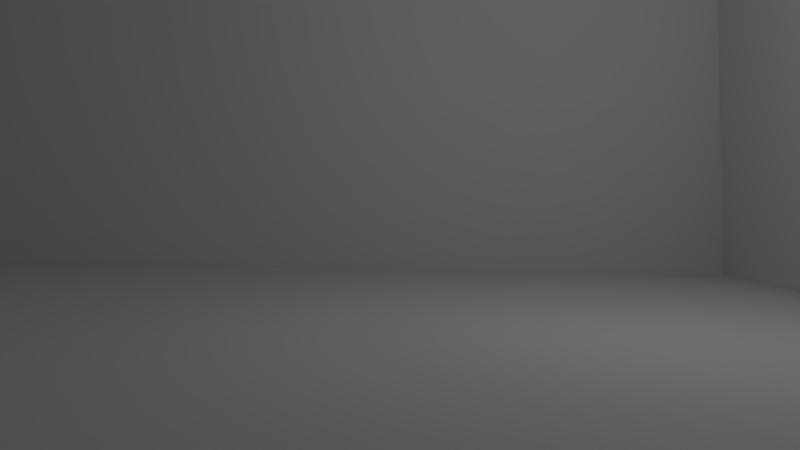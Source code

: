 # Source: PortalClone.blend  (saved by Blender 2.70.0; exported with 4.5.12 LTS)
import bpy
from mathutils import Matrix  # noqa: F401  (used for matrix-valued properties, if any)

bpy.ops.wm.read_factory_settings(use_empty=True)
scene = bpy.context.scene
scene.name = 'Scene'

# ---- collections
col_collection_1_001 = bpy.data.collections.new('Collection 1.001'); scene.collection.children.link(col_collection_1_001)

# ---- materials (node trees are filled in below, after node groups)
mat_none = bpy.data.materials.new('None')
mat_none.alpha_threshold = 0.0
mat_none.use_transparent_shadow = False
mat_none.specular_color = (0.8, 0.8, 0.8)
mat_none.roughness = 0.5
mat_none.specular_intensity = 1.0
mat_none.line_color = (0.0, 0.0, 0.0, 1.0)
mat_material = bpy.data.materials.new('Material')
mat_material.alpha_threshold = 0.0
mat_material.use_transparent_shadow = False
mat_material.roughness = 0.5
mat_material.line_color = (0.0, 0.0, 0.0, 1.0)
mat_material_001 = bpy.data.materials.new('Material.001')
mat_material_001.alpha_threshold = 0.0
mat_material_001.use_transparent_shadow = False
mat_material_001.roughness = 0.5
mat_material_001.line_color = (0.0, 0.0, 0.0, 1.0)
mat_material_002 = bpy.data.materials.new('Material.002')
mat_material_002.alpha_threshold = 0.0
mat_material_002.use_transparent_shadow = False
mat_material_002.roughness = 0.5
mat_material_002.line_color = (0.0, 0.0, 0.0, 1.0)
mat_material_003 = bpy.data.materials.new('Material.003')
mat_material_003.alpha_threshold = 0.0
mat_material_003.use_transparent_shadow = False
mat_material_003.roughness = 0.5
mat_material_003.line_color = (0.0, 0.0, 0.0, 1.0)
mat_material_004 = bpy.data.materials.new('Material.004')
mat_material_004.alpha_threshold = 0.0
mat_material_004.use_transparent_shadow = False
mat_material_004.roughness = 0.5
mat_material_004.line_color = (0.0, 0.0, 0.0, 1.0)

# ---- material node trees

# ---- world
world_world = bpy.data.worlds.new('World'); scene.world = world_world
world_world.color = (0.05088, 0.05088, 0.05088)
world_world.use_sun_shadow = False
world_world.sun_shadow_jitter_overblur = 0.0
world_world.cycles.sampling_method = 'MANUAL'
world_world.cycles.sample_map_resolution = 256

# ---- cameras
cam_camera = bpy.data.cameras.new('Camera')
cam_camera.clip_end = 100.0
cam_camera.lens = 35.0
cam_camera.sensor_width = 32.0
cam_camera.sensor_height = 18.0
cam_camera.ortho_scale = 7.314
cam_camera.dof.focus_distance = 0.0
cam_camera.dof.aperture_fstop = 128.0

# ---- lights
light_lamp = bpy.data.lights.new('Lamp', 'POINT')
light_lamp.transmission_factor = 0.0
light_lamp.cutoff_distance = 30.0
light_lamp.energy = 100.0
light_lamp.shadow_buffer_clip_start = 1.001
light_lamp.shadow_soft_size = 0.1
light_lamp.shadow_maximum_resolution = 0.006
light_lamp.use_absolute_resolution = True
light_lamp.cycles.use_multiple_importance_sampling = False

# ---- meshes
me_cylinder = bpy.data.meshes.new('Cylinder')
me_cylinder.from_pydata([(-0.1275, 3.289, -0.5168), (-0.1275, 3.129, -0.9988), (-0.1275, 1.231, -0.3686), (-0.1275, 1.391, 0.1135), (0.3618, 3.129, -0.9988), (0.3618, 1.231, -0.3686), (0.3618, 3.289, -0.5168), (0.3618, 1.391, 0.1135), (-0.2609, 3.205, -0.6895), (-0.2609, 1.291, -4.182), (-0.2609, 0.8432, -3.937), (-0.2609, 2.757, -0.4442), (0.5824, 1.291, -4.182), (0.5824, 0.8432, -3.937), (0.5824, 3.205, -0.6895), (0.5824, 2.757, -0.4442), (0.00655, 1.545, -8.803), (0.00655, 1.501, -2.1), (0.2895, 1.473, -2.1), (0.2895, 1.517, -8.804), (0.5616, 1.39, -2.101), (0.5616, 1.435, -8.804), (0.8124, 1.256, -2.101), (0.8124, 1.301, -8.805), (1.032, 1.076, -2.103), (1.032, 1.12, -8.806), (1.213, 0.8559, -2.104), (1.213, 0.9005, -8.808), (1.347, 0.6051, -2.106), (1.347, 0.6497, -8.809), (1.429, 0.333, -2.108), (1.429, 0.3776, -8.811), (1.457, 0.05001, -2.109), (1.457, 0.09462, -8.813), (1.429, -0.233, -2.111), (1.429, -0.1884, -8.815), (1.347, -0.5051, -2.113), (1.347, -0.4605, -8.817), (1.213, -0.7559, -2.115), (1.213, -0.7113, -8.818), (1.032, -0.9757, -2.116), (1.032, -0.9311, -8.82), (0.8124, -1.156, -2.117), (0.8124, -1.111, -8.821), (0.5616, -1.29, -2.118), (0.5616, -1.246, -8.822), (0.2895, -1.373, -2.119), (0.2895, -1.328, -8.822), (0.00655, -1.401, -2.119), (0.00655, -1.356, -8.823), (-0.2764, -1.373, -2.119), (-0.2764, -1.328, -8.822), (-0.5485, -1.29, -2.118), (-0.5485, -1.246, -8.822), (-0.7993, -1.156, -2.117), (-0.7993, -1.111, -8.821), (-1.019, -0.9757, -2.116), (-1.019, -0.9311, -8.82), (-1.199, -0.7559, -2.115), (-1.199, -0.7113, -8.818), (-1.333, -0.5051, -2.113), (-1.333, -0.4605, -8.817), (-1.416, -0.233, -2.111), (-1.416, -0.1884, -8.815), (-1.444, 0.05001, -2.109), (-1.444, 0.09462, -8.813), (-1.416, 0.333, -2.108), (-1.416, 0.3776, -8.811), (-1.333, 0.6051, -2.106), (-1.333, 0.6497, -8.809), (-1.199, 0.8559, -2.104), (-1.199, 0.9005, -8.808), (-1.019, 1.076, -2.103), (-1.019, 1.12, -8.806), (-0.7993, 1.256, -2.101), (-0.7993, 1.301, -8.805), (-0.5485, 1.39, -2.101), (-0.5485, 1.435, -8.804), (-0.2764, 1.473, -2.1), (-0.2764, 1.517, -8.804), (-2.89, -1.946, -1.211), (-2.531, -1.85, -1.557), (-1.554, -0.7155, -0.231), (-1.913, -0.8111, 0.1153), (-2.781, -1.458, -1.708), (-1.804, -0.3232, -0.3822), (-3.14, -1.553, -1.362), (-2.163, -0.4189, -0.03591), (-2.674, -2.002, -1.282), (0.445, -0.8582, -3.479), (0.6255, -0.5905, -3.084), (-2.493, -1.734, -0.8867), (0.01343, -0.182, -3.74), (0.1939, 0.08565, -3.344), (-3.105, -1.326, -1.543), (-2.925, -1.058, -1.147), (2.574, -1.608, -1.661), (2.31, -1.347, -2.007), (0.8371, -1.079, -0.681), (1.101, -1.34, -0.3347), (2.099, -1.761, -2.158), (0.6257, -1.494, -0.8321), (2.363, -2.022, -1.812), (0.89, -1.755, -0.4859), (2.514, -1.393, -1.732), (-0.05237, 0.7164, -3.929), (-0.3746, 0.7364, -3.534), (2.191, -1.373, -1.337), (-0.4167, 0.001792, -4.19), (-0.739, 0.02183, -3.794), (2.149, -2.108, -1.993), (1.827, -2.088, -1.597)], [], [(0, 1, 2, 3), (1, 4, 5, 2), (4, 6, 7, 5), (6, 0, 3, 7), (3, 2, 5, 7), (1, 0, 6, 4), (8, 9, 10, 11), (9, 12, 13, 10), (12, 14, 15, 13), (14, 8, 11, 15), (11, 10, 13, 15), (14, 12, 9, 8), (16, 17, 18, 19), (19, 18, 20, 21), (21, 20, 22, 23), (23, 22, 24, 25), (25, 24, 26, 27), (27, 26, 28, 29), (29, 28, 30, 31), (31, 30, 32, 33), (33, 32, 34, 35), (35, 34, 36, 37), (37, 36, 38, 39), (39, 38, 40, 41), (41, 40, 42, 43), (43, 42, 44, 45), (45, 44, 46, 47), (47, 46, 48, 49), (49, 48, 50, 51), (51, 50, 52, 53), (53, 52, 54, 55), (55, 54, 56, 57), (57, 56, 58, 59), (59, 58, 60, 61), (61, 60, 62, 63), (63, 62, 64, 65), (65, 64, 66, 67), (67, 66, 68, 69), (69, 68, 70, 71), (71, 70, 72, 73), (73, 72, 74, 75), (75, 74, 76, 77), (79, 78, 17, 16), (77, 76, 78, 79), (80, 81, 82, 83), (81, 84, 85, 82), (84, 86, 87, 85), (86, 80, 83, 87), (83, 82, 85, 87), (86, 84, 81, 80), (88, 89, 90, 91), (89, 92, 93, 90), (92, 94, 95, 93), (94, 88, 91, 95), (91, 90, 93, 95), (94, 92, 89, 88), (96, 97, 98, 99), (97, 100, 101, 98), (100, 102, 103, 101), (102, 96, 99, 103), (99, 98, 101, 103), (102, 100, 97, 96), (104, 105, 106, 107), (105, 108, 109, 106), (108, 110, 111, 109), (110, 104, 107, 111), (107, 106, 109, 111), (110, 108, 105, 104), (42, 40, 38, 36, 34, 32, 30, 28, 26, 24, 22, 20, 18, 17, 78, 76, 74, 72, 70, 68, 66, 64, 62, 60, 58, 56, 54, 52, 50, 48, 46, 44), (29, 31, 33, 35, 37, 39, 41, 43, 45, 47, 49, 51, 53, 55, 57, 59, 61, 63, 65, 67, 69, 71, 73, 75, 77, 79, 16, 19, 21, 23, 25, 27)])
me_cylinder.materials.append(mat_none)
me_cylinder.use_remesh_preserve_volume = False
me_cylinder.use_remesh_preserve_attributes = False
me_cylinder.use_mirror_vertex_groups = False
me_cylinder.update()
me_surface = bpy.data.meshes.new('Surface')
me_surface.from_pydata([(-0.7071, -0.6786, -3.065), (-0.8833, -0.4456, -3.06), (-0.8833, -0.4341, -3.572), (-0.7071, -0.6671, -3.577), (-0.7071, -0.6901, -2.553), (-0.8833, -0.4571, -2.548), (-0.7071, -0.7016, -2.041), (-0.8833, -0.4685, -2.035), (-0.7071, -0.7131, -1.528), (-0.8833, -0.48, -1.523), (-0.7071, -0.7245, -1.016), (-0.8833, -0.4915, -1.011), (-0.7071, -0.736, -0.5036), (-0.8833, -0.503, -0.4984), (-0.7071, -0.7475, 0.008727), (-0.8833, -0.5145, 0.01395), (-0.9692, -0.2416, -3.055), (-0.9692, -0.2301, -3.568), (-0.9692, -0.2531, -2.543), (-0.9692, -0.2646, -2.031), (-0.9692, -0.276, -1.518), (-0.9692, -0.2875, -1.006), (-0.9692, -0.299, -0.4938), (-0.9692, -0.3105, 0.01852), (-0.9965, -0.09007, -3.052), (-0.9965, -0.07859, -3.564), (-0.9965, -0.1015, -2.54), (-0.9965, -0.113, -2.027), (-0.9965, -0.1245, -1.515), (-0.9965, -0.136, -1.003), (-0.9965, -0.1475, -0.4904), (-0.9965, -0.159, 0.02192), (-1.0, 0.0287, -3.049), (-1.0, 0.04018, -3.562), (-1.0, 0.01722, -2.537), (-1.0, 0.00574, -2.025), (-1.0, -0.00574, -1.512), (-1.0, -0.01722, -1.0), (-1.0, -0.0287, -0.4877), (-1.0, -0.04018, 0.02458), (-0.9965, 0.1475, -3.047), (-0.9965, 0.159, -3.559), (-0.9965, 0.136, -2.534), (-0.9965, 0.1245, -2.022), (-0.9965, 0.113, -1.51), (-0.9965, 0.1015, -0.9974), (-0.9965, 0.09007, -0.4851), (-0.9965, 0.07859, 0.02724), (-0.9692, 0.299, -3.043), (-0.9692, 0.3105, -3.556), (-0.9692, 0.2875, -2.531), (-0.9692, 0.276, -2.019), (-0.9692, 0.2646, -1.506), (-0.9692, 0.2531, -0.994), (-0.9692, 0.2416, -0.4817), (-0.9692, 0.2301, 0.03063), (-0.8833, 0.503, -3.039), (-0.8833, 0.5145, -3.551), (-0.8833, 0.4915, -2.526), (-0.8833, 0.48, -2.014), (-0.8833, 0.4685, -1.502), (-0.8833, 0.4571, -0.9894), (-0.8833, 0.4456, -0.4771), (-0.8833, 0.4341, 0.03521), (-0.7071, 0.736, -3.033), (-0.7071, 0.7475, -3.546), (-0.7071, 0.7245, -2.521), (-0.7071, 0.7131, -2.009), (-0.7071, 0.7016, -1.497), (-0.7071, 0.6901, -0.9842), (-0.7071, 0.6786, -0.4719), (-0.7071, 0.6671, 0.04043), (-0.4741, 0.9123, -3.029), (-0.4741, 0.9238, -3.542), (-0.4741, 0.9008, -2.517), (-0.4741, 0.8893, -2.005), (-0.4741, 0.8779, -1.493), (-0.4741, 0.8664, -0.9802), (-0.4741, 0.8549, -0.4679), (-0.4741, 0.8434, 0.04438), (-0.2702, 0.9982, -3.028), (-0.2702, 1.01, -3.54), (-0.2702, 0.9867, -2.515), (-0.2702, 0.9753, -2.003), (-0.2702, 0.9638, -1.491), (-0.2702, 0.9523, -0.9783), (-0.2702, 0.9408, -0.466), (-0.2702, 0.9293, 0.0463), (-0.1187, 1.026, -3.027), (-0.1187, 1.037, -3.539), (-0.1187, 1.014, -2.515), (-0.1187, 1.003, -2.002), (-0.1187, 0.9911, -1.49), (-0.1187, 0.9796, -0.9777), (-0.1187, 0.9681, -0.4654), (-0.1187, 0.9567, 0.04692), (0.0, 1.029, -3.027), (0.0, 1.04, -3.539), (0.0, 1.018, -2.515), (0.0, 1.006, -2.002), (0.0, 0.9946, -1.49), (0.0, 0.9831, -0.9776), (0.0, 0.9716, -0.4653), (0.0, 0.9601, 0.04699), (0.1187, 1.026, -3.027), (0.1187, 1.037, -3.539), (0.1187, 1.014, -2.515), (0.1187, 1.003, -2.002), (0.1187, 0.9911, -1.49), (0.1187, 0.9796, -0.9777), (0.1187, 0.9681, -0.4654), (0.1187, 0.9567, 0.04692), (0.2702, 0.9982, -3.028), (0.2702, 1.01, -3.54), (0.2702, 0.9867, -2.515), (0.2702, 0.9753, -2.003), (0.2702, 0.9638, -1.491), (0.2702, 0.9523, -0.9783), (0.2702, 0.9408, -0.466), (0.2702, 0.9293, 0.04631), (0.4741, 0.9123, -3.029), (0.4741, 0.9238, -3.542), (0.4741, 0.9008, -2.517), (0.4741, 0.8893, -2.005), (0.4741, 0.8779, -1.493), (0.4741, 0.8664, -0.9802), (0.4741, 0.8549, -0.4679), (0.4741, 0.8434, 0.04438), (0.7071, 0.736, -3.033), (0.7071, 0.7475, -3.546), (0.7071, 0.7245, -2.521), (0.7071, 0.7131, -2.009), (0.7071, 0.7016, -1.497), (0.7071, 0.6901, -0.9842), (0.7071, 0.6786, -0.4719), (0.7071, 0.6671, 0.04043), (0.8833, 0.503, -3.039), (0.8833, 0.5145, -3.551), (0.8833, 0.4915, -2.526), (0.8833, 0.48, -2.014), (0.8833, 0.4685, -1.502), (0.8833, 0.4571, -0.9894), (0.8833, 0.4456, -0.4771), (0.8833, 0.4341, 0.03521), (0.9692, 0.299, -3.043), (0.9692, 0.3105, -3.556), (0.9692, 0.2875, -2.531), (0.9692, 0.276, -2.019), (0.9692, 0.2646, -1.506), (0.9692, 0.2531, -0.994), (0.9692, 0.2416, -0.4817), (0.9692, 0.2301, 0.03063), (0.9965, 0.1475, -3.047), (0.9965, 0.159, -3.559), (0.9965, 0.136, -2.534), (0.9965, 0.1245, -2.022), (0.9965, 0.113, -1.51), (0.9965, 0.1015, -0.9974), (0.9965, 0.09007, -0.4851), (0.9965, 0.07859, 0.02724), (1.0, 0.0287, -3.049), (1.0, 0.04018, -3.562), (1.0, 0.01722, -2.537), (1.0, 0.00574, -2.025), (1.0, -0.00574, -1.512), (1.0, -0.01722, -1.0), (1.0, -0.0287, -0.4877), (1.0, -0.04018, 0.02458), (0.9965, -0.09007, -3.052), (0.9965, -0.07859, -3.564), (0.9965, -0.1015, -2.54), (0.9965, -0.113, -2.027), (0.9965, -0.1245, -1.515), (0.9965, -0.136, -1.003), (0.9965, -0.1475, -0.4904), (0.9965, -0.159, 0.02192), (0.9692, -0.2416, -3.055), (0.9692, -0.2301, -3.568), (0.9692, -0.2531, -2.543), (0.9692, -0.2646, -2.031), (0.9692, -0.276, -1.518), (0.9692, -0.2875, -1.006), (0.9692, -0.299, -0.4938), (0.9692, -0.3105, 0.01852), (0.8833, -0.4456, -3.06), (0.8833, -0.4341, -3.572), (0.8833, -0.4571, -2.548), (0.8833, -0.4685, -2.035), (0.8833, -0.48, -1.523), (0.8833, -0.4915, -1.011), (0.8833, -0.503, -0.4984), (0.8833, -0.5145, 0.01395), (0.7071, -0.6786, -3.065), (0.7071, -0.6671, -3.577), (0.7071, -0.6901, -2.553), (0.7071, -0.7016, -2.041), (0.7071, -0.7131, -1.528), (0.7071, -0.7245, -1.016), (0.7071, -0.736, -0.5036), (0.7071, -0.7475, 0.008727), (0.4741, -0.8549, -3.069), (0.4741, -0.8434, -3.581), (0.4741, -0.8664, -2.557), (0.4741, -0.8779, -2.044), (0.4741, -0.8893, -1.532), (0.4741, -0.9008, -1.02), (0.4741, -0.9123, -0.5075), (0.4741, -0.9238, 0.004777), (0.2702, -0.9408, -3.071), (0.2702, -0.9293, -3.583), (0.2702, -0.9523, -2.559), (0.2702, -0.9638, -2.046), (0.2702, -0.9753, -1.534), (0.2702, -0.9867, -1.022), (0.2702, -0.9982, -0.5095), (0.2702, -1.01, 0.002851), (0.1187, -0.9681, -3.072), (0.1187, -0.9567, -3.584), (0.1187, -0.9796, -2.559), (0.1187, -0.9911, -2.047), (0.1187, -1.003, -1.535), (0.1187, -1.014, -1.022), (0.1187, -1.026, -0.5101), (0.1187, -1.037, 0.002239), (0.0, -0.9716, -3.072), (0.0, -0.9601, -3.584), (0.0, -0.9831, -2.559), (0.0, -0.9946, -2.047), (0.0, -1.006, -1.535), (0.0, -1.018, -1.022), (0.0, -1.029, -0.5101), (0.0, -1.04, 0.002162), (-0.1187, -0.9681, -3.072), (-0.1187, -0.9567, -3.584), (-0.1187, -0.9796, -2.559), (-0.1187, -0.9911, -2.047), (-0.1187, -1.003, -1.535), (-0.1187, -1.014, -1.022), (-0.1187, -1.026, -0.5101), (-0.1187, -1.037, 0.002239), (-0.2702, -0.9408, -3.071), (-0.2702, -0.9293, -3.583), (-0.2702, -0.9523, -2.559), (-0.2702, -0.9638, -2.046), (-0.2702, -0.9753, -1.534), (-0.2702, -0.9867, -1.022), (-0.2702, -0.9982, -0.5095), (-0.2702, -1.01, 0.002852), (-0.4741, -0.8549, -3.069), (-0.4741, -0.8434, -3.581), (-0.4741, -0.8664, -2.557), (-0.4741, -0.8779, -2.044), (-0.4741, -0.8893, -1.532), (-0.4741, -0.9008, -1.02), (-0.4741, -0.9123, -0.5075), (-0.4741, -0.9238, 0.004777)], [], [(0, 1, 2, 3), (1, 0, 4, 5), (6, 7, 5, 4), (8, 9, 7, 6), (10, 11, 9, 8), (12, 13, 11, 10), (14, 15, 13, 12), (1, 16, 17, 2), (5, 18, 16, 1), (7, 19, 18, 5), (9, 20, 19, 7), (11, 21, 20, 9), (13, 22, 21, 11), (15, 23, 22, 13), (16, 24, 25, 17), (18, 26, 24, 16), (19, 27, 26, 18), (20, 28, 27, 19), (21, 29, 28, 20), (22, 30, 29, 21), (23, 31, 30, 22), (24, 32, 33, 25), (26, 34, 32, 24), (27, 35, 34, 26), (28, 36, 35, 27), (29, 37, 36, 28), (30, 38, 37, 29), (31, 39, 38, 30), (32, 40, 41, 33), (34, 42, 40, 32), (35, 43, 42, 34), (36, 44, 43, 35), (37, 45, 44, 36), (38, 46, 45, 37), (39, 47, 46, 38), (40, 48, 49, 41), (42, 50, 48, 40), (43, 51, 50, 42), (44, 52, 51, 43), (45, 53, 52, 44), (46, 54, 53, 45), (47, 55, 54, 46), (48, 56, 57, 49), (50, 58, 56, 48), (51, 59, 58, 50), (52, 60, 59, 51), (53, 61, 60, 52), (54, 62, 61, 53), (55, 63, 62, 54), (56, 64, 65, 57), (58, 66, 64, 56), (59, 67, 66, 58), (60, 68, 67, 59), (61, 69, 68, 60), (62, 70, 69, 61), (63, 71, 70, 62), (64, 72, 73, 65), (66, 74, 72, 64), (67, 75, 74, 66), (68, 76, 75, 67), (69, 77, 76, 68), (70, 78, 77, 69), (71, 79, 78, 70), (72, 80, 81, 73), (74, 82, 80, 72), (75, 83, 82, 74), (76, 84, 83, 75), (77, 85, 84, 76), (78, 86, 85, 77), (79, 87, 86, 78), (80, 88, 89, 81), (82, 90, 88, 80), (83, 91, 90, 82), (84, 92, 91, 83), (85, 93, 92, 84), (86, 94, 93, 85), (87, 95, 94, 86), (88, 96, 97, 89), (90, 98, 96, 88), (91, 99, 98, 90), (92, 100, 99, 91), (93, 101, 100, 92), (94, 102, 101, 93), (95, 103, 102, 94), (96, 104, 105, 97), (98, 106, 104, 96), (99, 107, 106, 98), (100, 108, 107, 99), (101, 109, 108, 100), (102, 110, 109, 101), (103, 111, 110, 102), (104, 112, 113, 105), (106, 114, 112, 104), (107, 115, 114, 106), (108, 116, 115, 107), (109, 117, 116, 108), (110, 118, 117, 109), (111, 119, 118, 110), (112, 120, 121, 113), (114, 122, 120, 112), (115, 123, 122, 114), (116, 124, 123, 115), (117, 125, 124, 116), (118, 126, 125, 117), (119, 127, 126, 118), (120, 128, 129, 121), (122, 130, 128, 120), (123, 131, 130, 122), (124, 132, 131, 123), (125, 133, 132, 124), (126, 134, 133, 125), (127, 135, 134, 126), (128, 136, 137, 129), (130, 138, 136, 128), (131, 139, 138, 130), (132, 140, 139, 131), (133, 141, 140, 132), (134, 142, 141, 133), (135, 143, 142, 134), (136, 144, 145, 137), (138, 146, 144, 136), (139, 147, 146, 138), (140, 148, 147, 139), (141, 149, 148, 140), (142, 150, 149, 141), (143, 151, 150, 142), (144, 152, 153, 145), (146, 154, 152, 144), (147, 155, 154, 146), (148, 156, 155, 147), (149, 157, 156, 148), (150, 158, 157, 149), (151, 159, 158, 150), (152, 160, 161, 153), (154, 162, 160, 152), (155, 163, 162, 154), (156, 164, 163, 155), (157, 165, 164, 156), (158, 166, 165, 157), (159, 167, 166, 158), (160, 168, 169, 161), (162, 170, 168, 160), (163, 171, 170, 162), (164, 172, 171, 163), (165, 173, 172, 164), (166, 174, 173, 165), (167, 175, 174, 166), (168, 176, 177, 169), (170, 178, 176, 168), (171, 179, 178, 170), (172, 180, 179, 171), (173, 181, 180, 172), (174, 182, 181, 173), (175, 183, 182, 174), (176, 184, 185, 177), (178, 186, 184, 176), (179, 187, 186, 178), (180, 188, 187, 179), (181, 189, 188, 180), (182, 190, 189, 181), (183, 191, 190, 182), (184, 192, 193, 185), (186, 194, 192, 184), (187, 195, 194, 186), (188, 196, 195, 187), (189, 197, 196, 188), (190, 198, 197, 189), (191, 199, 198, 190), (192, 200, 201, 193), (194, 202, 200, 192), (195, 203, 202, 194), (196, 204, 203, 195), (197, 205, 204, 196), (198, 206, 205, 197), (199, 207, 206, 198), (200, 208, 209, 201), (202, 210, 208, 200), (203, 211, 210, 202), (204, 212, 211, 203), (205, 213, 212, 204), (206, 214, 213, 205), (207, 215, 214, 206), (208, 216, 217, 209), (210, 218, 216, 208), (211, 219, 218, 210), (212, 220, 219, 211), (213, 221, 220, 212), (214, 222, 221, 213), (215, 223, 222, 214), (216, 224, 225, 217), (218, 226, 224, 216), (219, 227, 226, 218), (220, 228, 227, 219), (221, 229, 228, 220), (222, 230, 229, 221), (223, 231, 230, 222), (224, 232, 233, 225), (226, 234, 232, 224), (227, 235, 234, 226), (228, 236, 235, 227), (229, 237, 236, 228), (230, 238, 237, 229), (231, 239, 238, 230), (232, 240, 241, 233), (234, 242, 240, 232), (235, 243, 242, 234), (236, 244, 243, 235), (237, 245, 244, 236), (238, 246, 245, 237), (239, 247, 246, 238), (240, 248, 249, 241), (242, 250, 248, 240), (243, 251, 250, 242), (244, 252, 251, 243), (245, 253, 252, 244), (246, 254, 253, 245), (247, 255, 254, 246), (248, 0, 3, 249), (0, 248, 250, 4), (251, 6, 4, 250), (252, 8, 6, 251), (253, 10, 8, 252), (254, 12, 10, 253), (255, 14, 12, 254)])
me_surface.polygons.foreach_set('use_smooth', [True] * 224)
_k = set([(2, 3), (2, 17), (3, 249), (14, 15), (14, 255), (15, 23), (17, 25), (23, 31), (25, 33), (31, 39), (33, 41), (39, 47), (41, 49), (47, 55), (49, 57), (55, 63), (57, 65), (63, 71), (65, 73), (71, 79), (73, 81), (79, 87), (81, 89), (87, 95), (89, 97), (95, 103), (97, 105), (103, 111), (105, 113), (111, 119), (113, 121), (119, 127), (121, 129), (127, 135), (129, 137), (135, 143), (137, 145), (143, 151), (145, 153), (151, 159), (153, 161), (159, 167), (161, 169), (167, 175), (169, 177), (175, 183), (177, 185), (183, 191), (185, 193), (191, 199), (193, 201), (199, 207), (201, 209), (207, 215), (209, 217), (215, 223), (217, 225), (223, 231), (225, 233), (231, 239), (233, 241), (239, 247), (241, 249), (247, 255)])
me_surface.attributes.new('sharp_edge', 'BOOLEAN', 'EDGE').data.foreach_set('value', [ (min(e.vertices), max(e.vertices)) in _k for e in me_surface.edges])
me_surface.materials.append(mat_none)
me_surface.use_remesh_preserve_volume = False
me_surface.use_remesh_preserve_attributes = False
me_surface.use_mirror_vertex_groups = False
me_surface.update()
me_cube = bpy.data.meshes.new('Cube')
me_cube.from_pydata([(1.0, 1.0, -1.0), (1.0, -1.0, -1.0), (-1.0, -1.0, -1.0), (-1.0, 1.0, -1.0), (1.0, 1.0, 1.0), (1.0, -1.0, 1.0), (-1.0, -1.0, 1.0), (-1.0, 1.0, 1.0)], [], [(0, 1, 2, 3), (4, 7, 6, 5), (0, 4, 5, 1), (1, 5, 6, 2), (2, 6, 7, 3), (4, 0, 3, 7)])
me_cube.materials.append(mat_material)
me_cube.use_remesh_preserve_volume = False
me_cube.use_remesh_preserve_attributes = False
me_cube.use_mirror_vertex_groups = False
me_cube.update()
me_cube_001 = bpy.data.meshes.new('Cube.001')
me_cube_001.from_pydata([(1.0, 1.0, -1.0), (1.0, -1.0, -1.0), (-1.0, -1.0, -1.0), (-1.0, 1.0, -1.0), (1.0, 1.0, 1.0), (1.0, -1.0, 1.0), (-1.0, -1.0, 1.0), (-1.0, 1.0, 1.0)], [], [(0, 1, 2, 3), (4, 7, 6, 5), (0, 4, 5, 1), (1, 5, 6, 2), (2, 6, 7, 3), (4, 0, 3, 7)])
me_cube_001.materials.append(mat_material_001)
me_cube_001.use_remesh_preserve_volume = False
me_cube_001.use_remesh_preserve_attributes = False
me_cube_001.use_mirror_vertex_groups = False
me_cube_001.update()
me_cube_002 = bpy.data.meshes.new('Cube.002')
me_cube_002.from_pydata([(1.0, 1.0, -1.0), (1.0, -1.0, -1.0), (-1.0, -1.0, -1.0), (-1.0, 1.0, -1.0), (1.0, 1.0, 1.0), (1.0, -1.0, 1.0), (-1.0, -1.0, 1.0), (-1.0, 1.0, 1.0)], [], [(0, 1, 2, 3), (4, 7, 6, 5), (0, 4, 5, 1), (1, 5, 6, 2), (2, 6, 7, 3), (4, 0, 3, 7)])
me_cube_002.materials.append(mat_material_002)
me_cube_002.use_remesh_preserve_volume = False
me_cube_002.use_remesh_preserve_attributes = False
me_cube_002.use_mirror_vertex_groups = False
me_cube_002.update()
me_cube_003 = bpy.data.meshes.new('Cube.003')
me_cube_003.from_pydata([(1.0, 1.0, -1.0), (1.0, -1.0, -1.0), (-1.0, -1.0, -1.0), (-1.0, 1.0, -1.0), (1.0, 1.0, 1.0), (1.0, -1.0, 1.0), (-1.0, -1.0, 1.0), (-1.0, 1.0, 1.0)], [], [(0, 1, 2, 3), (4, 7, 6, 5), (0, 4, 5, 1), (1, 5, 6, 2), (2, 6, 7, 3), (4, 0, 3, 7)])
me_cube_003.materials.append(mat_material_003)
me_cube_003.use_remesh_preserve_volume = False
me_cube_003.use_remesh_preserve_attributes = False
me_cube_003.use_mirror_vertex_groups = False
me_cube_003.update()
me_cube_004 = bpy.data.meshes.new('Cube.004')
me_cube_004.from_pydata([(1.0, 1.0, -1.0), (1.0, -1.0, -1.0), (-1.0, -1.0, -1.0), (-1.0, 1.0, -1.0), (1.0, 1.0, 1.0), (1.0, -1.0, 1.0), (-1.0, -1.0, 1.0), (-1.0, 1.0, 1.0)], [], [(0, 1, 2, 3), (4, 7, 6, 5), (0, 4, 5, 1), (1, 5, 6, 2), (2, 6, 7, 3), (4, 0, 3, 7)])
me_cube_004.materials.append(mat_material_004)
me_cube_004.use_remesh_preserve_volume = False
me_cube_004.use_remesh_preserve_attributes = False
me_cube_004.use_mirror_vertex_groups = False
me_cube_004.update()

# ---- objects
ob_cylinder = bpy.data.objects.new('Cylinder', me_cylinder)
ob_surface = bpy.data.objects.new('Surface', me_surface)
ob_empty = bpy.data.objects.new('Empty', None)
ob_cube = bpy.data.objects.new('Cube', me_cube)
ob_lamp = bpy.data.objects.new('Lamp', light_lamp)
ob_camera = bpy.data.objects.new('Camera', cam_camera)
ob_cube_001 = bpy.data.objects.new('Cube.001', me_cube_001)
ob_cube_002 = bpy.data.objects.new('Cube.002', me_cube_002)
ob_cube_003 = bpy.data.objects.new('Cube.003', me_cube_003)
ob_cube_004 = bpy.data.objects.new('Cube.004', me_cube_004)

# ---- transforms, parenting, visibility, modifiers, constraints
ob_cylinder.location = (-0.3502, -3.976, 1.721)
ob_cylinder.rotation_euler = (1.571, 0.0, 3.144)
ob_cylinder.scale = (0.1808, 0.1808, 0.1808)
ob_cylinder.lineart.crease_threshold = 0.0
ob_surface.location = (-0.3331, -3.982, 1.721)
ob_surface.rotation_euler = (1.571, 0.0, 3.144)
ob_surface.scale = (0.1808, 0.1808, 0.1808)
ob_surface.lineart.crease_threshold = 0.0
ob_empty.location = (-3.16, -0.5159, 8.692)
ob_empty.empty_image_offset = (0.0, 0.0)
ob_empty.lineart.crease_threshold = 0.0
ob_cube.location = (0.0, 7.494, 0.0)
ob_cube.scale = (7.702, 0.155, 8.159)
ob_cube.lock_rotations_4d = False
ob_cube.empty_display_type = 'ARROWS'
ob_cube.lineart.crease_threshold = 0.0
ob_lamp.location = (4.076, 1.005, 5.904)
ob_lamp.rotation_euler = (0.6503, 0.05522, 1.866)
ob_lamp.lock_rotations_4d = False
ob_lamp.empty_display_type = 'ARROWS'
ob_lamp.color = (0.0, 0.0, 0.0, 0.0)
ob_lamp.lineart.crease_threshold = 0.0
ob_camera.location = (0.8026, -6.508, 2.719)
ob_camera.rotation_euler = (1.502, 0.04636, -0.08335)
ob_camera.lock_rotations_4d = False
ob_camera.empty_display_type = 'ARROWS'
ob_camera.color = (0.0, 0.0, 0.0, 0.0)
ob_camera.display_type = 'WIRE'
ob_camera.lineart.crease_threshold = 0.0
ob_cube_001.location = (7.271, 0.7777, 0.0)
ob_cube_001.rotation_euler = (0.0, -0.0, 1.555)
ob_cube_001.scale = (7.702, 0.155, 8.159)
ob_cube_001.lock_rotations_4d = False
ob_cube_001.empty_display_type = 'ARROWS'
ob_cube_001.lineart.crease_threshold = 0.0
ob_cube_002.location = (-7.617, 0.7777, 0.0)
ob_cube_002.rotation_euler = (0.0, -0.0, 1.555)
ob_cube_002.scale = (7.702, 0.155, 8.159)
ob_cube_002.lock_rotations_4d = False
ob_cube_002.empty_display_type = 'ARROWS'
ob_cube_002.lineart.crease_threshold = 0.0
ob_cube_003.location = (0.0, -7.185, 0.0)
ob_cube_003.scale = (7.702, 0.155, 8.159)
ob_cube_003.lock_rotations_4d = False
ob_cube_003.empty_display_type = 'ARROWS'
ob_cube_003.lineart.crease_threshold = 0.0
ob_cube_004.location = (0.7357, 0.7777, 1.058)
ob_cube_004.rotation_euler = (1.646, 0.01535, 1.572)
ob_cube_004.scale = (9.868, 0.1986, 10.45)
ob_cube_004.lock_rotations_4d = False
ob_cube_004.empty_display_type = 'ARROWS'
ob_cube_004.lineart.crease_threshold = 0.0

# ---- collection membership
col_collection_1_001.objects.link(ob_cylinder)
col_collection_1_001.objects.link(ob_surface)
col_collection_1_001.objects.link(ob_empty)
col_collection_1_001.objects.link(ob_cube)
col_collection_1_001.objects.link(ob_lamp)
col_collection_1_001.objects.link(ob_camera)
col_collection_1_001.objects.link(ob_cube_001)
col_collection_1_001.objects.link(ob_cube_002)
col_collection_1_001.objects.link(ob_cube_003)
col_collection_1_001.objects.link(ob_cube_004)

# ---- scene / render settings (as saved in the file)
scene.camera = ob_camera
scene.frame_start = 1; scene.frame_end = 250; scene.frame_set(1)
scene.render.engine = 'BLENDER_EEVEE_NEXT'
scene.render.resolution_percentage = 50
scene.render.dither_intensity = 0.0
scene.cycles.use_denoising = False
scene.cycles.samples = 10
scene.cycles.sampling_pattern = 'TABULATED_SOBOL'
scene.cycles.light_sampling_threshold = 0.0
scene.cycles.use_adaptive_sampling = False
scene.cycles.use_light_tree = False
scene.cycles.blur_glossy = 0.0
scene.cycles.volume_bounces = 1
scene.cycles.pixel_filter_type = 'GAUSSIAN'
scene.cycles.sample_clamp_indirect = 0.0
scene.view_settings.view_transform = 'Standard'
bpy.context.view_layer.update()

